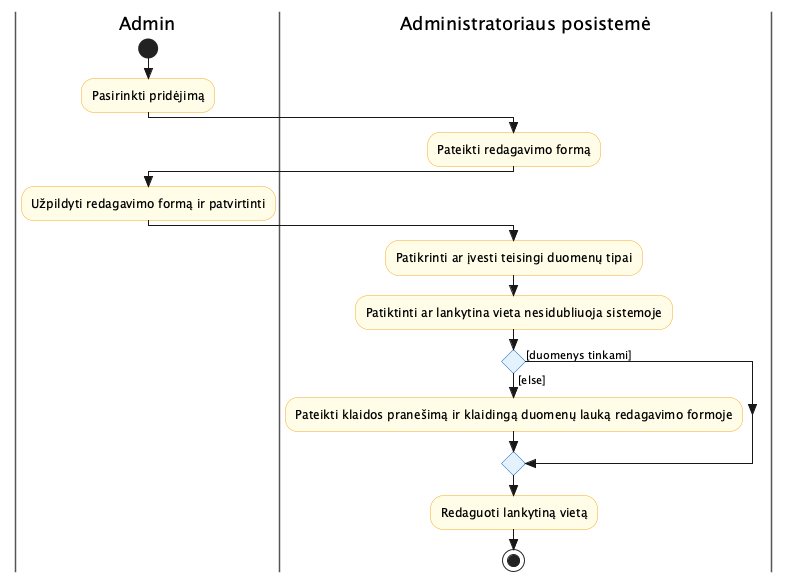

The diagram above was rendered by PlantUML. Its source (embedded in the PNG):
@startuml activity_Redaguoti_lankytinas_vietą
skinparam style strictuml
skinparam swimlane {
  BorderColor #555
}
skinparam activity {
  BackgroundColor #FFFDE7
  BorderColor #F9A825
  DiamondBackgroundColor #E3F2FD
  DiamondBorderColor #1565C0
}

|Admin|
start
:Pasirinkti pridėjimą;
|Administratoriaus posistemė|
:Pateikti redagavimo formą;
|Admin|
:Užpildyti redagavimo formą ir patvirtinti;
|Administratoriaus posistemė|
:Patikrinti ar įvesti teisingi duomenų tipai;
:Patiktinti ar lankytina vieta nesidubliuoja sistemoje;
if () then ([duomenys tinkami])
else ([else])
  :Pateikti klaidos pranešimą ir klaidingą duomenų lauką redagavimo formoje;
endif
:Redaguoti lankytiną vietą;
stop

@enduml